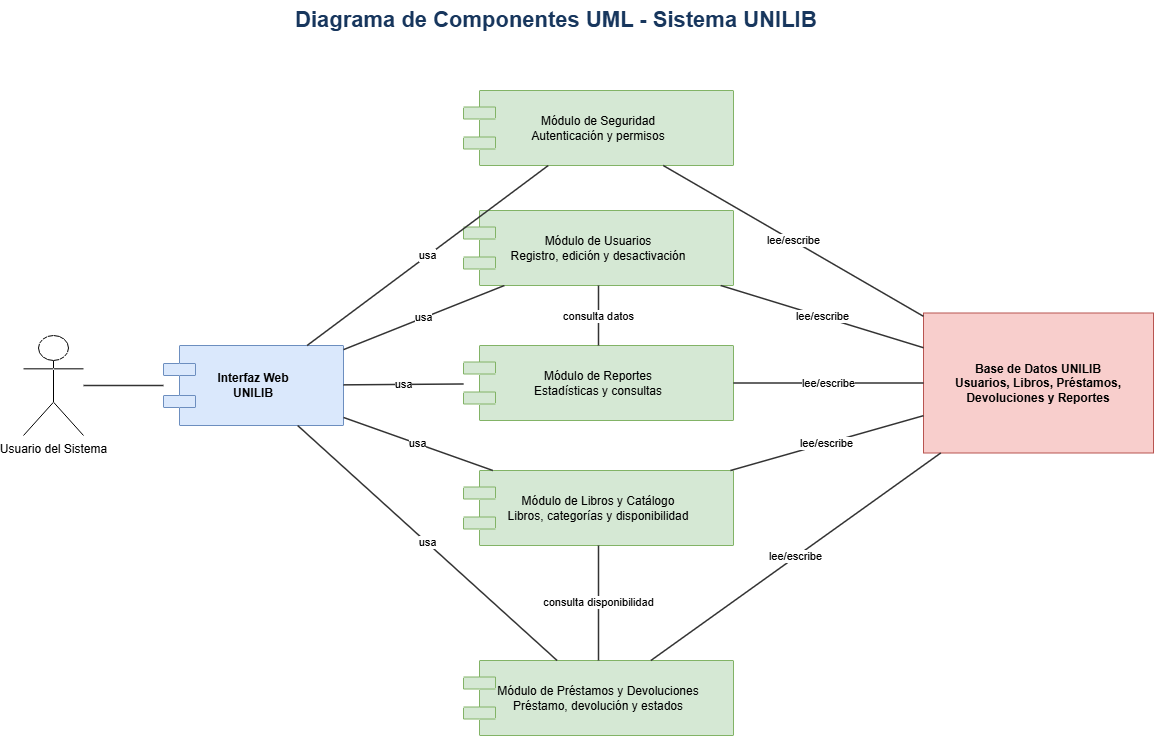

The diagram above was exported from draw.io. Its source (the exported page's mxGraphModel, read from the mxfile embedded in the PNG):
<mxGraphModel dx="1488" dy="782" grid="1" gridSize="10" guides="1" tooltips="1" connect="1" arrows="1" fold="1" page="1" pageScale="1" pageWidth="1240" pageHeight="820" math="0" shadow="0">
  <root>
    <mxCell id="0" />
    <mxCell id="1" parent="0" />
    <mxCell id="titulo" parent="1" style="text;html=1;strokeColor=none;fillColor=none;fontSize=22;fontStyle=1;fontColor=#17365D;" value="Diagrama de Componentes UML - Sistema UNILIB" vertex="1">
      <mxGeometry height="40" width="600" x="330" y="20" as="geometry" />
    </mxCell>
    <mxCell id="actor" parent="1" style="shape=umlActor;verticalLabelPosition=bottom;verticalAlign=top;html=1;outlineConnect=0;" value="Usuario del Sistema" vertex="1">
      <mxGeometry height="100" width="60" x="60" y="355" as="geometry" />
    </mxCell>
    <mxCell id="web" parent="1" style="shape=component;whiteSpace=wrap;html=1;fillColor=#DAE8FC;strokeColor=#6C8EBF;fontStyle=1;" value="Interfaz Web&lt;br/&gt;UNILIB" vertex="1">
      <mxGeometry height="80" width="180" x="200" y="365" as="geometry" />
    </mxCell>
    <mxCell id="seg" parent="1" style="shape=component;whiteSpace=wrap;html=1;fillColor=#D5E8D4;strokeColor=#82B366;fontSize=12;" value="Módulo de Seguridad&lt;br/&gt;Autenticación y permisos" vertex="1">
      <mxGeometry height="75" width="270" x="500" y="110" as="geometry" />
    </mxCell>
    <mxCell id="usu" parent="1" style="shape=component;whiteSpace=wrap;html=1;fillColor=#D5E8D4;strokeColor=#82B366;fontSize=12;" value="Módulo de Usuarios&lt;br/&gt;Registro, edición y desactivación" vertex="1">
      <mxGeometry height="75" width="270" x="500" y="230" as="geometry" />
    </mxCell>
    <mxCell id="lib" parent="1" style="shape=component;whiteSpace=wrap;html=1;fillColor=#D5E8D4;strokeColor=#82B366;fontSize=12;" value="Módulo de Libros y Catálogo&lt;br/&gt;Libros, categorías y disponibilidad" vertex="1">
      <mxGeometry height="75" width="270" x="500" y="490" as="geometry" />
    </mxCell>
    <mxCell id="pre" parent="1" style="shape=component;whiteSpace=wrap;html=1;fillColor=#D5E8D4;strokeColor=#82B366;fontSize=12;" value="Módulo de Préstamos y Devoluciones&lt;br/&gt;Préstamo, devolución y estados" vertex="1">
      <mxGeometry height="75" width="270" x="500" y="680" as="geometry" />
    </mxCell>
    <mxCell id="rep" parent="1" style="shape=component;whiteSpace=wrap;html=1;fillColor=#D5E8D4;strokeColor=#82B366;fontSize=12;" value="Módulo de Reportes&lt;br/&gt;Estadísticas y consultas" vertex="1">
      <mxGeometry height="75" width="270" x="500" y="365" as="geometry" />
    </mxCell>
    <mxCell id="bd" parent="1" style="shape=cylinder3d;whiteSpace=wrap;html=1;boundedLbl=1;backgroundOutline=1;size=15;fillColor=#F8CECC;strokeColor=#B85450;fontStyle=1;" value="Base de Datos UNILIB&lt;br/&gt;Usuarios, Libros, Préstamos,&lt;br/&gt;Devoluciones y Reportes" vertex="1">
      <mxGeometry height="140" width="230" x="960" y="332.5" as="geometry" />
    </mxCell>
    <mxCell id="ce1" edge="1" parent="1" source="actor" style="endArrow=none;html=1;rounded=0;strokeWidth=1.5;strokeColor=#333333;" target="web" value="">
      <mxGeometry relative="1" as="geometry" />
    </mxCell>
    <mxCell id="web_seg" edge="1" parent="1" source="web" style="endArrow=none;html=1;rounded=0;strokeWidth=1.5;strokeColor=#333333;" target="seg" value="usa">
      <mxGeometry relative="1" as="geometry" />
    </mxCell>
    <mxCell id="seg_bd" edge="1" parent="1" source="seg" style="endArrow=none;html=1;rounded=0;strokeWidth=1.5;strokeColor=#333333;" target="bd" value="lee/escribe">
      <mxGeometry relative="1" as="geometry" />
    </mxCell>
    <mxCell id="web_usu" edge="1" parent="1" source="web" style="endArrow=none;html=1;rounded=0;strokeWidth=1.5;strokeColor=#333333;" target="usu" value="usa">
      <mxGeometry relative="1" as="geometry" />
    </mxCell>
    <mxCell id="usu_bd" edge="1" parent="1" source="usu" style="endArrow=none;html=1;rounded=0;strokeWidth=1.5;strokeColor=#333333;" target="bd" value="lee/escribe">
      <mxGeometry relative="1" as="geometry" />
    </mxCell>
    <mxCell id="web_lib" edge="1" parent="1" source="web" style="endArrow=none;html=1;rounded=0;strokeWidth=1.5;strokeColor=#333333;" target="lib" value="usa">
      <mxGeometry relative="1" as="geometry" />
    </mxCell>
    <mxCell id="lib_bd" edge="1" parent="1" source="lib" style="endArrow=none;html=1;rounded=0;strokeWidth=1.5;strokeColor=#333333;" target="bd" value="lee/escribe">
      <mxGeometry relative="1" as="geometry" />
    </mxCell>
    <mxCell id="web_pre" edge="1" parent="1" source="web" style="endArrow=none;html=1;rounded=0;strokeWidth=1.5;strokeColor=#333333;" target="pre" value="usa">
      <mxGeometry relative="1" as="geometry" />
    </mxCell>
    <mxCell id="pre_bd" edge="1" parent="1" source="pre" style="endArrow=none;html=1;rounded=0;strokeWidth=1.5;strokeColor=#333333;" target="bd" value="lee/escribe">
      <mxGeometry relative="1" as="geometry" />
    </mxCell>
    <mxCell id="web_rep" edge="1" parent="1" source="web" style="endArrow=none;html=1;rounded=0;strokeWidth=1.5;strokeColor=#333333;" target="rep" value="usa">
      <mxGeometry relative="1" as="geometry" />
    </mxCell>
    <mxCell id="rep_bd" edge="1" parent="1" source="rep" style="endArrow=none;html=1;rounded=0;strokeWidth=1.5;strokeColor=#333333;" target="bd" value="lee/escribe">
      <mxGeometry relative="1" as="geometry" />
    </mxCell>
    <mxCell id="pre_lib" edge="1" parent="1" source="pre" style="endArrow=none;html=1;rounded=0;strokeWidth=1.5;strokeColor=#333333;" target="lib" value="consulta disponibilidad">
      <mxGeometry relative="1" as="geometry" />
    </mxCell>
    <mxCell id="rep_usu" edge="1" parent="1" source="rep" style="endArrow=none;html=1;rounded=0;strokeWidth=1.5;strokeColor=#333333;" target="usu" value="consulta datos">
      <mxGeometry relative="1" as="geometry" />
    </mxCell>
  </root>
</mxGraphModel>